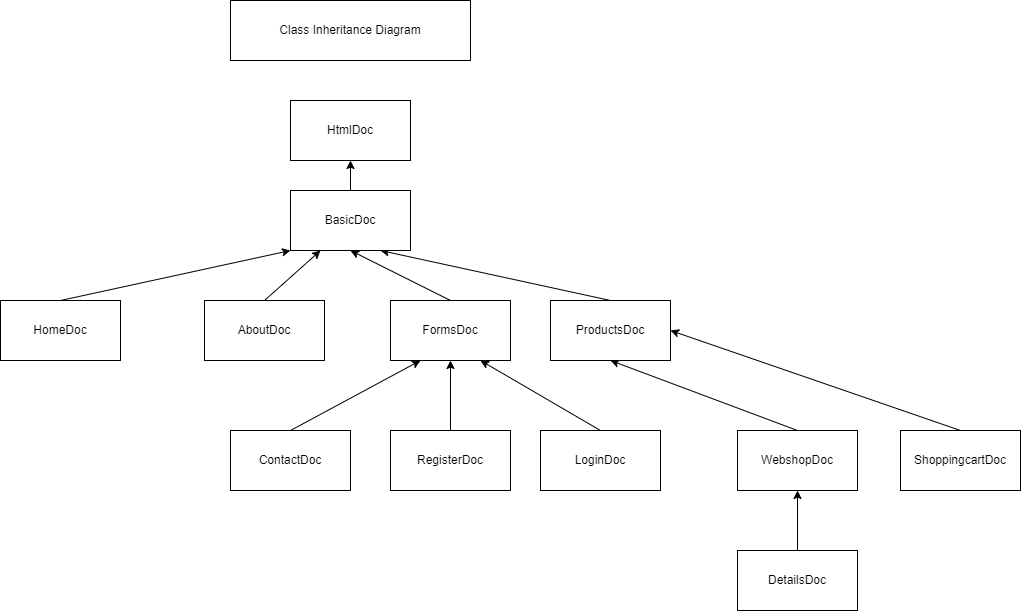

The diagram above was exported from draw.io. Its source (the exported page's mxGraphModel, read from the mxfile embedded in the PNG):
<mxGraphModel dx="1120" dy="820" grid="1" gridSize="10" guides="1" tooltips="1" connect="1" arrows="1" fold="1" page="1" pageScale="1" pageWidth="827" pageHeight="1169" math="0" shadow="0">
  <root>
    <mxCell id="0" />
    <mxCell id="1" parent="0" />
    <mxCell id="2" value="Class Inheritance Diagram" style="rounded=0;whiteSpace=wrap;html=1;" parent="1" vertex="1">
      <mxGeometry x="320" y="10" width="240" height="60" as="geometry" />
    </mxCell>
    <mxCell id="3" value="HtmlDoc" style="rounded=0;whiteSpace=wrap;html=1;" vertex="1" parent="1">
      <mxGeometry x="380" y="110" width="120" height="60" as="geometry" />
    </mxCell>
    <mxCell id="27" style="edgeStyle=none;html=1;exitX=0.5;exitY=0;exitDx=0;exitDy=0;entryX=1;entryY=0.5;entryDx=0;entryDy=0;" edge="1" parent="1" source="4" target="10">
      <mxGeometry relative="1" as="geometry" />
    </mxCell>
    <mxCell id="4" value="ShoppingcartDoc" style="rounded=0;whiteSpace=wrap;html=1;" vertex="1" parent="1">
      <mxGeometry x="990" y="440" width="120" height="60" as="geometry" />
    </mxCell>
    <mxCell id="24" style="edgeStyle=none;html=1;exitX=0.5;exitY=0;exitDx=0;exitDy=0;entryX=0.5;entryY=1;entryDx=0;entryDy=0;" edge="1" parent="1" source="5" target="6">
      <mxGeometry relative="1" as="geometry" />
    </mxCell>
    <mxCell id="5" value="DetailsDoc" style="rounded=0;whiteSpace=wrap;html=1;" vertex="1" parent="1">
      <mxGeometry x="827" y="560" width="120" height="60" as="geometry" />
    </mxCell>
    <mxCell id="26" style="edgeStyle=none;html=1;exitX=0.5;exitY=0;exitDx=0;exitDy=0;entryX=0.5;entryY=1;entryDx=0;entryDy=0;" edge="1" parent="1" source="6" target="10">
      <mxGeometry relative="1" as="geometry" />
    </mxCell>
    <mxCell id="6" value="WebshopDoc" style="rounded=0;whiteSpace=wrap;html=1;" vertex="1" parent="1">
      <mxGeometry x="827" y="440" width="120" height="60" as="geometry" />
    </mxCell>
    <mxCell id="21" style="edgeStyle=none;html=1;exitX=0.5;exitY=0;exitDx=0;exitDy=0;entryX=0.75;entryY=1;entryDx=0;entryDy=0;" edge="1" parent="1" source="7" target="11">
      <mxGeometry relative="1" as="geometry" />
    </mxCell>
    <mxCell id="7" value="LoginDoc" style="rounded=0;whiteSpace=wrap;html=1;" vertex="1" parent="1">
      <mxGeometry x="630" y="440" width="120" height="60" as="geometry" />
    </mxCell>
    <mxCell id="20" style="edgeStyle=none;html=1;exitX=0.5;exitY=0;exitDx=0;exitDy=0;entryX=0.5;entryY=1;entryDx=0;entryDy=0;" edge="1" parent="1" source="8" target="11">
      <mxGeometry relative="1" as="geometry" />
    </mxCell>
    <mxCell id="8" value="RegisterDoc" style="rounded=0;whiteSpace=wrap;html=1;" vertex="1" parent="1">
      <mxGeometry x="480" y="440" width="120" height="60" as="geometry" />
    </mxCell>
    <mxCell id="19" style="edgeStyle=none;html=1;exitX=0.5;exitY=0;exitDx=0;exitDy=0;entryX=0.25;entryY=1;entryDx=0;entryDy=0;" edge="1" parent="1" source="9" target="11">
      <mxGeometry relative="1" as="geometry" />
    </mxCell>
    <mxCell id="9" value="ContactDoc" style="rounded=0;whiteSpace=wrap;html=1;" vertex="1" parent="1">
      <mxGeometry x="320" y="440" width="120" height="60" as="geometry" />
    </mxCell>
    <mxCell id="22" style="edgeStyle=none;html=1;exitX=0.5;exitY=0;exitDx=0;exitDy=0;entryX=0.75;entryY=1;entryDx=0;entryDy=0;" edge="1" parent="1" source="10" target="14">
      <mxGeometry relative="1" as="geometry" />
    </mxCell>
    <mxCell id="10" value="ProductsDoc" style="rounded=0;whiteSpace=wrap;html=1;" vertex="1" parent="1">
      <mxGeometry x="640" y="310" width="120" height="60" as="geometry" />
    </mxCell>
    <mxCell id="18" style="edgeStyle=none;html=1;exitX=0.5;exitY=0;exitDx=0;exitDy=0;entryX=0.5;entryY=1;entryDx=0;entryDy=0;" edge="1" parent="1" source="11" target="14">
      <mxGeometry relative="1" as="geometry" />
    </mxCell>
    <mxCell id="11" value="FormsDoc" style="rounded=0;whiteSpace=wrap;html=1;" vertex="1" parent="1">
      <mxGeometry x="480" y="310" width="120" height="60" as="geometry" />
    </mxCell>
    <mxCell id="17" style="edgeStyle=none;html=1;exitX=0.5;exitY=0;exitDx=0;exitDy=0;entryX=0.25;entryY=1;entryDx=0;entryDy=0;" edge="1" parent="1" source="12" target="14">
      <mxGeometry relative="1" as="geometry" />
    </mxCell>
    <mxCell id="12" value="AboutDoc" style="rounded=0;whiteSpace=wrap;html=1;" vertex="1" parent="1">
      <mxGeometry x="294" y="310" width="120" height="60" as="geometry" />
    </mxCell>
    <mxCell id="16" style="edgeStyle=none;html=1;exitX=0.5;exitY=0;exitDx=0;exitDy=0;entryX=0;entryY=1;entryDx=0;entryDy=0;" edge="1" parent="1" source="13" target="14">
      <mxGeometry relative="1" as="geometry" />
    </mxCell>
    <mxCell id="13" value="HomeDoc" style="rounded=0;whiteSpace=wrap;html=1;" vertex="1" parent="1">
      <mxGeometry x="90" y="310" width="120" height="60" as="geometry" />
    </mxCell>
    <mxCell id="15" style="edgeStyle=none;html=1;exitX=0.5;exitY=0;exitDx=0;exitDy=0;entryX=0.5;entryY=1;entryDx=0;entryDy=0;" edge="1" parent="1" source="14" target="3">
      <mxGeometry relative="1" as="geometry" />
    </mxCell>
    <mxCell id="14" value="BasicDoc" style="rounded=0;whiteSpace=wrap;html=1;" vertex="1" parent="1">
      <mxGeometry x="380" y="200" width="120" height="60" as="geometry" />
    </mxCell>
  </root>
</mxGraphModel>